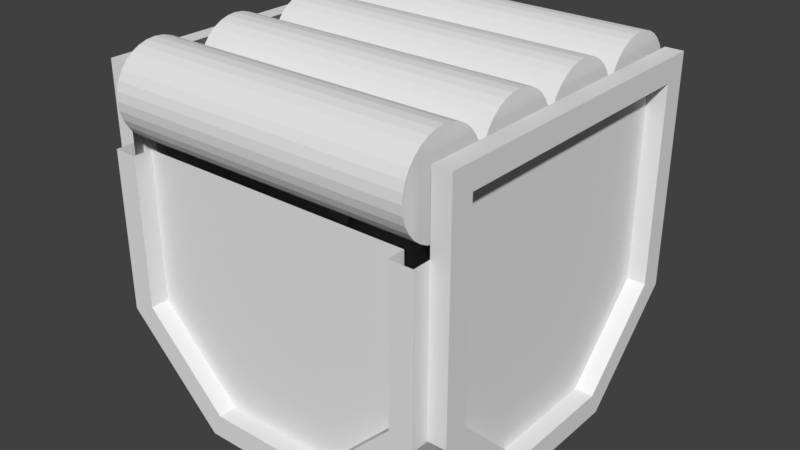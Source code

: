 # Source: Conveyor.blend  (saved by Blender 2.79.0; exported with 4.5.12 LTS)
import bpy
from mathutils import Matrix  # noqa: F401  (used for matrix-valued properties, if any)

bpy.ops.wm.read_factory_settings(use_empty=True)
scene = bpy.context.scene
scene.name = 'Scene'

# ---- collections
col_collection_1 = bpy.data.collections.new('Collection 1'); scene.collection.children.link(col_collection_1)

# ---- world
world_world = bpy.data.worlds.new('World'); scene.world = world_world
world_world.color = (0.05088, 0.05088, 0.05088)
world_world.use_sun_shadow = False
world_world.sun_shadow_jitter_overblur = 0.0
world_world.cycles.sampling_method = 'MANUAL'

# ---- meshes
me_cylinder_003 = bpy.data.meshes.new('Cylinder.003')
me_cylinder_003.from_pydata([(7.451e-09, 0.125, -0.4251), (-7.451e-09, 0.125, 0.4213), (0.02439, 0.1226, -0.4251), (0.02439, 0.1226, 0.4213), (0.04784, 0.1155, -0.4251), (0.04784, 0.1155, 0.4213), (0.06945, 0.1039, -0.4251), (0.06945, 0.1039, 0.4213), (0.08839, 0.08839, -0.4251), (0.08839, 0.08839, 0.4213), (0.1039, 0.06945, -0.4251), (0.1039, 0.06945, 0.4213), (0.1155, 0.04784, -0.4251), (0.1155, 0.04784, 0.4213), (0.1226, 0.02439, -0.4251), (0.1226, 0.02439, 0.4213), (0.125, 0.0, -0.4251), (0.125, 0.0, 0.4213), (0.1226, -0.02439, -0.4251), (0.1226, -0.02439, 0.4213), (0.1155, -0.04784, -0.4251), (0.1155, -0.04784, 0.4213), (0.1039, -0.06945, -0.4251), (0.1039, -0.06945, 0.4213), (0.08839, -0.08839, -0.4251), (0.08839, -0.08839, 0.4213), (0.06945, -0.1039, -0.4251), (0.06945, -0.1039, 0.4213), (0.04784, -0.1155, -0.4251), (0.04784, -0.1155, 0.4213), (0.02439, -0.1226, -0.4251), (0.02439, -0.1226, 0.4213), (-3.725e-08, -0.125, -0.4251), (-4.47e-08, -0.125, 0.4213), (-0.02439, -0.1226, -0.4251), (-0.02439, -0.1226, 0.4213), (-0.04784, -0.1155, -0.4251), (-0.04784, -0.1155, 0.4213), (-0.06945, -0.1039, -0.4251), (-0.06945, -0.1039, 0.4213), (-0.08839, -0.08839, -0.4251), (-0.08839, -0.08839, 0.4213), (-0.1039, -0.06945, -0.4251), (-0.1039, -0.06945, 0.4213), (-0.1155, -0.04784, -0.4251), (-0.1155, -0.04784, 0.4213), (-0.1226, -0.02439, -0.4251), (-0.1226, -0.02439, 0.4213), (-0.125, 1.192e-07, -0.4251), (-0.125, 1.192e-07, 0.4213), (-0.1226, 0.02439, -0.4251), (-0.1226, 0.02439, 0.4213), (-0.1155, 0.04784, -0.4251), (-0.1155, 0.04784, 0.4213), (-0.1039, 0.06945, -0.4251), (-0.1039, 0.06945, 0.4213), (-0.08839, 0.08839, -0.4251), (-0.08839, 0.08839, 0.4213), (-0.06945, 0.1039, -0.4251), (-0.06945, 0.1039, 0.4213), (-0.04784, 0.1155, -0.4251), (-0.04784, 0.1155, 0.4213), (-0.02439, 0.1226, -0.4251), (-0.02439, 0.1226, 0.4213), (7.451e-09, -0.625, -0.4251), (-7.451e-09, -0.625, 0.4213), (0.02439, -0.6274, -0.4251), (0.02439, -0.6274, 0.4213), (0.04784, -0.6345, -0.4251), (0.04784, -0.6345, 0.4213), (0.06945, -0.6461, -0.4251), (0.06945, -0.6461, 0.4213), (0.08839, -0.6616, -0.4251), (0.08839, -0.6616, 0.4213), (0.1039, -0.6806, -0.4251), (0.1039, -0.6806, 0.4213), (0.1155, -0.7022, -0.4251), (0.1155, -0.7022, 0.4213), (0.1226, -0.7256, -0.4251), (0.1226, -0.7256, 0.4213), (0.125, -0.75, -0.4251), (0.125, -0.75, 0.4213), (0.1226, -0.7744, -0.4251), (0.1226, -0.7744, 0.4213), (0.1155, -0.7978, -0.4251), (0.1155, -0.7978, 0.4213), (0.1039, -0.8194, -0.4251), (0.1039, -0.8194, 0.4213), (0.08839, -0.8384, -0.4251), (0.08839, -0.8384, 0.4213), (0.06945, -0.8539, -0.4251), (0.06945, -0.8539, 0.4213), (0.04784, -0.8655, -0.4251), (0.04784, -0.8655, 0.4213), (0.02439, -0.8726, -0.4251), (0.02439, -0.8726, 0.4213), (-3.725e-08, -0.875, -0.4251), (-4.47e-08, -0.875, 0.4213), (-0.02439, -0.8726, -0.4251), (-0.02439, -0.8726, 0.4213), (-0.04784, -0.8655, -0.4251), (-0.04784, -0.8655, 0.4213), (-0.06945, -0.8539, -0.4251), (-0.06945, -0.8539, 0.4213), (-0.08839, -0.8384, -0.4251), (-0.08839, -0.8384, 0.4213), (-0.1039, -0.8194, -0.4251), (-0.1039, -0.8194, 0.4213), (-0.1155, -0.7978, -0.4251), (-0.1155, -0.7978, 0.4213), (-0.1226, -0.7744, -0.4251), (-0.1226, -0.7744, 0.4213), (-0.125, -0.75, -0.4251), (-0.125, -0.75, 0.4213), (-0.1226, -0.7256, -0.4251), (-0.1226, -0.7256, 0.4213), (-0.1155, -0.7022, -0.4251), (-0.1155, -0.7022, 0.4213), (-0.1039, -0.6806, -0.4251), (-0.1039, -0.6806, 0.4213), (-0.08839, -0.6616, -0.4251), (-0.08839, -0.6616, 0.4213), (-0.06945, -0.6461, -0.4251), (-0.06945, -0.6461, 0.4213), (-0.04784, -0.6345, -0.4251), (-0.04784, -0.6345, 0.4213), (-0.02439, -0.6274, -0.4251), (-0.02439, -0.6274, 0.4213), (7.451e-09, -0.375, -0.4251), (-7.451e-09, -0.375, 0.4213), (0.02439, -0.3774, -0.4251), (0.02439, -0.3774, 0.4213), (0.04784, -0.3845, -0.4251), (0.04784, -0.3845, 0.4213), (0.06945, -0.3961, -0.4251), (0.06945, -0.3961, 0.4213), (0.08839, -0.4116, -0.4251), (0.08839, -0.4116, 0.4213), (0.1039, -0.4306, -0.4251), (0.1039, -0.4306, 0.4213), (0.1155, -0.4522, -0.4251), (0.1155, -0.4522, 0.4213), (0.1226, -0.4756, -0.4251), (0.1226, -0.4756, 0.4213), (0.125, -0.5, -0.4251), (0.125, -0.5, 0.4213), (0.1226, -0.5244, -0.4251), (0.1226, -0.5244, 0.4213), (0.1155, -0.5478, -0.4251), (0.1155, -0.5478, 0.4213), (0.1039, -0.5694, -0.4251), (0.1039, -0.5694, 0.4213), (0.08839, -0.5884, -0.4251), (0.08839, -0.5884, 0.4213), (0.06945, -0.6039, -0.4251), (0.06945, -0.6039, 0.4213), (0.04784, -0.6155, -0.4251), (0.04784, -0.6155, 0.4213), (0.02439, -0.6226, -0.4251), (0.02439, -0.6226, 0.4213), (-3.725e-08, -0.625, -0.4251), (-4.47e-08, -0.625, 0.4213), (-0.02439, -0.6226, -0.4251), (-0.02439, -0.6226, 0.4213), (-0.04784, -0.6155, -0.4251), (-0.04784, -0.6155, 0.4213), (-0.06945, -0.6039, -0.4251), (-0.06945, -0.6039, 0.4213), (-0.08839, -0.5884, -0.4251), (-0.08839, -0.5884, 0.4213), (-0.1039, -0.5694, -0.4251), (-0.1039, -0.5694, 0.4213), (-0.1155, -0.5478, -0.4251), (-0.1155, -0.5478, 0.4213), (-0.1226, -0.5244, -0.4251), (-0.1226, -0.5244, 0.4213), (-0.125, -0.5, -0.4251), (-0.125, -0.5, 0.4213), (-0.1226, -0.4756, -0.4251), (-0.1226, -0.4756, 0.4213), (-0.1155, -0.4522, -0.4251), (-0.1155, -0.4522, 0.4213), (-0.1039, -0.4306, -0.4251), (-0.1039, -0.4306, 0.4213), (-0.08839, -0.4116, -0.4251), (-0.08839, -0.4116, 0.4213), (-0.06945, -0.3961, -0.4251), (-0.06945, -0.3961, 0.4213), (-0.04784, -0.3845, -0.4251), (-0.04784, -0.3845, 0.4213), (-0.02439, -0.3774, -0.4251), (-0.02439, -0.3774, 0.4213), (7.451e-09, -0.125, -0.4251), (-7.451e-09, -0.125, 0.4213), (0.02439, -0.1274, -0.4251), (0.02439, -0.1274, 0.4213), (0.04784, -0.1345, -0.4251), (0.04784, -0.1345, 0.4213), (0.06945, -0.1461, -0.4251), (0.06945, -0.1461, 0.4213), (0.08839, -0.1616, -0.4251), (0.08839, -0.1616, 0.4213), (0.1039, -0.1806, -0.4251), (0.1039, -0.1806, 0.4213), (0.1155, -0.2022, -0.4251), (0.1155, -0.2022, 0.4213), (0.1226, -0.2256, -0.4251), (0.1226, -0.2256, 0.4213), (0.125, -0.25, -0.4251), (0.125, -0.25, 0.4213), (0.1226, -0.2744, -0.4251), (0.1226, -0.2744, 0.4213), (0.1155, -0.2978, -0.4251), (0.1155, -0.2978, 0.4213), (0.1039, -0.3194, -0.4251), (0.1039, -0.3194, 0.4213), (0.08839, -0.3384, -0.4251), (0.08839, -0.3384, 0.4213), (0.06945, -0.3539, -0.4251), (0.06945, -0.3539, 0.4213), (0.04784, -0.3655, -0.4251), (0.04784, -0.3655, 0.4213), (0.02439, -0.3726, -0.4251), (0.02439, -0.3726, 0.4213), (-3.725e-08, -0.375, -0.4251), (-4.47e-08, -0.375, 0.4213), (-0.02439, -0.3726, -0.4251), (-0.02439, -0.3726, 0.4213), (-0.04784, -0.3655, -0.4251), (-0.04784, -0.3655, 0.4213), (-0.06945, -0.3539, -0.4251), (-0.06945, -0.3539, 0.4213), (-0.08839, -0.3384, -0.4251), (-0.08839, -0.3384, 0.4213), (-0.1039, -0.3194, -0.4251), (-0.1039, -0.3194, 0.4213), (-0.1155, -0.2978, -0.4251), (-0.1155, -0.2978, 0.4213), (-0.1226, -0.2744, -0.4251), (-0.1226, -0.2744, 0.4213), (-0.125, -0.25, -0.4251), (-0.125, -0.25, 0.4213), (-0.1226, -0.2256, -0.4251), (-0.1226, -0.2256, 0.4213), (-0.1155, -0.2022, -0.4251), (-0.1155, -0.2022, 0.4213), (-0.1039, -0.1806, -0.4251), (-0.1039, -0.1806, 0.4213), (-0.08839, -0.1616, -0.4251), (-0.08839, -0.1616, 0.4213), (-0.06945, -0.1461, -0.4251), (-0.06945, -0.1461, 0.4213), (-0.04784, -0.1345, -0.4251), (-0.04784, -0.1345, 0.4213), (-0.02439, -0.1274, -0.4251), (-0.02439, -0.1274, 0.4213)], [], [(0, 1, 3, 2), (2, 3, 5, 4), (4, 5, 7, 6), (6, 7, 9, 8), (8, 9, 11, 10), (10, 11, 13, 12), (12, 13, 15, 14), (14, 15, 17, 16), (16, 17, 19, 18), (18, 19, 21, 20), (20, 21, 23, 22), (22, 23, 25, 24), (24, 25, 27, 26), (26, 27, 29, 28), (28, 29, 31, 30), (30, 31, 33, 32), (32, 33, 35, 34), (34, 35, 37, 36), (36, 37, 39, 38), (38, 39, 41, 40), (40, 41, 43, 42), (42, 43, 45, 44), (44, 45, 47, 46), (46, 47, 49, 48), (48, 49, 51, 50), (50, 51, 53, 52), (52, 53, 55, 54), (54, 55, 57, 56), (56, 57, 59, 58), (58, 59, 61, 60), (3, 1, 63, 61, 59, 57, 55, 53, 51, 49, 47, 45, 43, 41, 39, 37, 35, 33, 31, 29, 27, 25, 23, 21, 19, 17, 15, 13, 11, 9, 7, 5), (60, 61, 63, 62), (62, 63, 1, 0), (0, 2, 4, 6, 8, 10, 12, 14, 16, 18, 20, 22, 24, 26, 28, 30, 32, 34, 36, 38, 40, 42, 44, 46, 48, 50, 52, 54, 56, 58, 60, 62), (64, 65, 67, 66), (66, 67, 69, 68), (68, 69, 71, 70), (70, 71, 73, 72), (72, 73, 75, 74), (74, 75, 77, 76), (76, 77, 79, 78), (78, 79, 81, 80), (80, 81, 83, 82), (82, 83, 85, 84), (84, 85, 87, 86), (86, 87, 89, 88), (88, 89, 91, 90), (90, 91, 93, 92), (92, 93, 95, 94), (94, 95, 97, 96), (96, 97, 99, 98), (98, 99, 101, 100), (100, 101, 103, 102), (102, 103, 105, 104), (104, 105, 107, 106), (106, 107, 109, 108), (108, 109, 111, 110), (110, 111, 113, 112), (112, 113, 115, 114), (114, 115, 117, 116), (116, 117, 119, 118), (118, 119, 121, 120), (120, 121, 123, 122), (122, 123, 125, 124), (67, 65, 127, 125, 123, 121, 119, 117, 115, 113, 111, 109, 107, 105, 103, 101, 99, 97, 95, 93, 91, 89, 87, 85, 83, 81, 79, 77, 75, 73, 71, 69), (124, 125, 127, 126), (126, 127, 65, 64), (64, 66, 68, 70, 72, 74, 76, 78, 80, 82, 84, 86, 88, 90, 92, 94, 96, 98, 100, 102, 104, 106, 108, 110, 112, 114, 116, 118, 120, 122, 124, 126), (128, 129, 131, 130), (130, 131, 133, 132), (132, 133, 135, 134), (134, 135, 137, 136), (136, 137, 139, 138), (138, 139, 141, 140), (140, 141, 143, 142), (142, 143, 145, 144), (144, 145, 147, 146), (146, 147, 149, 148), (148, 149, 151, 150), (150, 151, 153, 152), (152, 153, 155, 154), (154, 155, 157, 156), (156, 157, 159, 158), (158, 159, 161, 160), (160, 161, 163, 162), (162, 163, 165, 164), (164, 165, 167, 166), (166, 167, 169, 168), (168, 169, 171, 170), (170, 171, 173, 172), (172, 173, 175, 174), (174, 175, 177, 176), (176, 177, 179, 178), (178, 179, 181, 180), (180, 181, 183, 182), (182, 183, 185, 184), (184, 185, 187, 186), (186, 187, 189, 188), (131, 129, 191, 189, 187, 185, 183, 181, 179, 177, 175, 173, 171, 169, 167, 165, 163, 161, 159, 157, 155, 153, 151, 149, 147, 145, 143, 141, 139, 137, 135, 133), (188, 189, 191, 190), (190, 191, 129, 128), (128, 130, 132, 134, 136, 138, 140, 142, 144, 146, 148, 150, 152, 154, 156, 158, 160, 162, 164, 166, 168, 170, 172, 174, 176, 178, 180, 182, 184, 186, 188, 190), (192, 193, 195, 194), (194, 195, 197, 196), (196, 197, 199, 198), (198, 199, 201, 200), (200, 201, 203, 202), (202, 203, 205, 204), (204, 205, 207, 206), (206, 207, 209, 208), (208, 209, 211, 210), (210, 211, 213, 212), (212, 213, 215, 214), (214, 215, 217, 216), (216, 217, 219, 218), (218, 219, 221, 220), (220, 221, 223, 222), (222, 223, 225, 224), (224, 225, 227, 226), (226, 227, 229, 228), (228, 229, 231, 230), (230, 231, 233, 232), (232, 233, 235, 234), (234, 235, 237, 236), (236, 237, 239, 238), (238, 239, 241, 240), (240, 241, 243, 242), (242, 243, 245, 244), (244, 245, 247, 246), (246, 247, 249, 248), (248, 249, 251, 250), (250, 251, 253, 252), (195, 193, 255, 253, 251, 249, 247, 245, 243, 241, 239, 237, 235, 233, 231, 229, 227, 225, 223, 221, 219, 217, 215, 213, 211, 209, 207, 205, 203, 201, 199, 197), (252, 253, 255, 254), (254, 255, 193, 192), (192, 194, 196, 198, 200, 202, 204, 206, 208, 210, 212, 214, 216, 218, 220, 222, 224, 226, 228, 230, 232, 234, 236, 238, 240, 242, 244, 246, 248, 250, 252, 254)])
me_cylinder_003.use_remesh_preserve_volume = False
me_cylinder_003.use_remesh_preserve_attributes = False
me_cylinder_003.use_mirror_vertex_groups = False
me_cylinder_003.update()
me_circle_000 = bpy.data.meshes.new('Circle.000')
me_circle_000.from_pydata([(-0.45, 0.3858, -0.3858), (-0.45, -0.1598, -0.3858), (-0.45, -0.3858, 0.1598), (-0.45, 0.3858, 0.3858), (-0.45, -0.3858, -0.1598), (-0.45, -0.1598, 0.3858), (0.3858, -0.1598, -0.45), (0.3858, 0.25, -0.45), (0.1598, -0.3858, -0.45), (0.45, -0.1598, 0.3858), (0.45, -0.3858, -0.1598), (0.45, 0.3858, -0.3858), (0.45, 0.3858, 0.3858), (0.45, -0.3858, 0.1598), (0.45, -0.1598, -0.3858), (-0.3858, -0.1598, 0.45), (0.1598, -0.3858, 0.45), (0.3858, 0.25, 0.45), (-0.1598, -0.3858, 0.45), (0.3858, -0.1598, 0.45), (-0.3858, -0.45, 0.1598), (-0.1598, -0.45, 0.3858), (0.1598, -0.45, -0.3858), (0.3858, -0.45, -0.1598), (0.3858, -0.45, 0.1598), (0.1598, -0.45, 0.3858), (-0.45, 0.45, -0.45), (-0.1864, -0.45, -0.45), (-0.45, -0.1864, -0.45), (0.45, -0.1864, -0.45), (0.1864, -0.45, -0.45), (-0.3858, -0.1598, -0.5), (-0.1598, -0.3858, -0.5), (-0.3858, 0.25, -0.5), (0.3858, 0.25, -0.5), (0.3858, -0.1598, -0.5), (0.1598, -0.3858, -0.5), (-0.45, -0.1864, -0.5), (-0.1864, -0.45, -0.5), (-0.45, 0.25, -0.5), (0.45, 0.25, -0.5), (0.45, -0.1864, -0.5), (0.1864, -0.45, -0.5), (-0.1864, -0.45, 0.45), (0.1864, -0.45, 0.45), (0.45, -0.1864, 0.45), (-0.3858, 0.25, 0.5), (-0.1598, -0.3858, 0.5), (-0.3858, -0.1598, 0.5), (0.1598, -0.3858, 0.5), (0.3858, -0.1598, 0.5), (0.3858, 0.25, 0.5), (-0.45, 0.25, 0.5), (-0.45, -0.1864, 0.5), (-0.1864, -0.45, 0.5), (0.1864, -0.45, 0.5), (0.45, -0.1864, 0.5), (0.45, 0.25, 0.5), (0.45, 0.45, -0.45), (0.45, -0.45, -0.1864), (0.45, -0.45, 0.1864), (-0.3858, -0.5, 0.1598), (-0.1598, -0.5, 0.3858), (-0.1598, -0.5, -0.3858), (-0.3858, -0.5, -0.1598), (0.1598, -0.5, -0.3858), (0.3858, -0.5, -0.1598), (0.3858, -0.5, 0.1598), (0.1598, -0.5, 0.3858), (-0.45, -0.5, 0.1864), (-0.1864, -0.5, 0.45), (-0.45, -0.5, -0.1864), (-0.1864, -0.5, -0.45), (0.1864, -0.5, -0.45), (0.45, -0.5, -0.1864), (0.45, -0.5, 0.1864), (0.1864, -0.5, 0.45), (0.5, 0.3858, -0.3858), (0.5, 0.3858, 0.3858), (0.5, -0.1598, 0.3858), (0.5, -0.3858, 0.1598), (0.5, -0.3858, -0.1598), (0.5, -0.1598, -0.3858), (0.5, 0.45, -0.45), (0.5, 0.45, 0.45), (0.5, -0.1864, 0.45), (0.5, -0.45, 0.1864), (0.5, -0.45, -0.1864), (0.5, -0.1864, -0.45), (-0.45, 0.45, 0.45), (-0.45, -0.45, -0.1864), (-0.45, -0.45, 0.1864), (-0.45, -0.1864, 0.45), (-0.45, 0.25, -0.45), (-0.5, 0.3858, 0.3858), (0.45, 0.25, -0.45), (-0.5, 0.3858, -0.3858), (-0.5, -0.1598, -0.3858), (-0.5, -0.3858, -0.1598), (-0.5, -0.3858, 0.1598), (-0.5, -0.1598, 0.3858), (0.45, 0.25, 0.45), (-0.5, 0.45, 0.45), (-0.5, 0.45, -0.45), (-0.45, 0.25, 0.45), (-0.5, -0.1864, -0.45), (-0.5, -0.45, -0.1864), (-0.5, -0.45, 0.1864), (-0.5, -0.1864, 0.45), (-0.1598, -0.45, -0.3858), (-0.3858, -0.45, -0.1598), (-0.3858, -0.1598, -0.45), (-0.1598, -0.3858, -0.45), (-0.3858, 0.25, -0.45), (-0.3858, 0.25, 0.45), (0.45, 0.45, 0.45)], [], [(9, 13, 10, 14, 11, 12), (3, 0, 1, 4, 2, 5), (31, 37, 39, 33), (31, 32, 38, 37), (35, 34, 40, 41), (36, 35, 41, 42), (32, 36, 42, 38), (40, 95, 29, 41), (52, 104, 92, 53), (6, 7, 34, 35), (8, 6, 35, 36), (29, 30, 42, 41), (112, 8, 36, 32), (30, 27, 38, 42), (27, 28, 37, 38), (111, 112, 32, 31), (28, 93, 39, 37), (113, 111, 31, 33), (46, 52, 53, 48), (47, 48, 53, 54), (49, 47, 54, 55), (50, 49, 55, 56), (51, 50, 56, 57), (92, 43, 54, 53), (18, 47, 49, 16), (43, 44, 55, 54), (19, 16, 49, 50), (44, 45, 56, 55), (17, 19, 50, 51), (45, 101, 57, 56), (15, 114, 46, 48), (18, 15, 48, 47), (61, 69, 71, 64), (61, 62, 70, 69), (63, 64, 71, 72), (65, 63, 72, 73), (66, 65, 73, 74), (67, 66, 74, 75), (68, 67, 75, 76), (62, 68, 76, 70), (90, 27, 72, 71), (22, 109, 63, 65), (27, 30, 73, 72), (23, 22, 65, 66), (30, 59, 74, 73), (24, 23, 66, 67), (59, 60, 75, 74), (25, 24, 67, 68), (60, 44, 76, 75), (21, 25, 68, 62), (44, 43, 70, 76), (43, 91, 69, 70), (20, 21, 62, 61), (91, 90, 71, 69), (110, 20, 61, 64), (109, 110, 64, 63), (77, 83, 84, 78), (79, 78, 84, 85), (80, 79, 85, 86), (81, 80, 86, 87), (82, 81, 87, 88), (77, 82, 88, 83), (9, 12, 78, 79), (115, 101, 45, 85, 84), (13, 9, 79, 80), (45, 60, 86, 85), (10, 13, 80, 81), (60, 59, 87, 86), (14, 10, 81, 82), (59, 29, 88, 87), (11, 14, 82, 77), (29, 95, 58, 83, 88), (58, 115, 84, 83), (12, 11, 77, 78), (94, 102, 103, 96), (97, 96, 103, 105), (98, 97, 105, 106), (99, 98, 106, 107), (100, 99, 107, 108), (94, 100, 108, 102), (1, 0, 96, 97), (26, 93, 28, 105, 103), (4, 1, 97, 98), (28, 90, 106, 105), (2, 4, 98, 99), (90, 91, 107, 106), (5, 2, 99, 100), (91, 92, 108, 107), (3, 5, 100, 94), (92, 104, 89, 102, 108), (89, 26, 103, 102), (0, 3, 94, 96), (28, 27, 90), (30, 29, 59), (92, 91, 43), (45, 44, 60), (20, 110, 109, 22, 23, 24, 25, 21), (17, 114, 15, 18, 16, 19), (6, 8, 112, 111, 113, 7)])
me_circle_000.use_remesh_preserve_volume = False
me_circle_000.use_remesh_preserve_attributes = False
me_circle_000.use_mirror_vertex_groups = False
me_circle_000.update()

# ---- objects
ob_cylinder_003 = bpy.data.objects.new('Cylinder.003', me_cylinder_003)
ob_block = bpy.data.objects.new('Block', me_circle_000)

# ---- transforms, parenting, visibility, modifiers, constraints
ob_cylinder_003.location = (0.0, 0.375, 0.375)
ob_cylinder_003.rotation_euler = (-0.0, 1.571, 0.0)
ob_cylinder_003.lineart.crease_threshold = 0.0
ob_block.location = (0.0, 0.0, 0.0)
ob_block.rotation_euler = (1.571, 0.0, 0.0)
ob_block.lineart.crease_threshold = 0.0

# ---- collection membership
col_collection_1.objects.link(ob_cylinder_003)
col_collection_1.objects.link(ob_block)

# ---- scene / render settings (as saved in the file)
scene.frame_start = 1; scene.frame_end = 250; scene.frame_set(1)
scene.render.engine = 'BLENDER_EEVEE_NEXT'
scene.render.resolution_percentage = 50
scene.render.dither_intensity = 0.0
scene.cycles.use_denoising = False
scene.cycles.samples = 128
scene.cycles.sampling_pattern = 'TABULATED_SOBOL'
scene.cycles.use_adaptive_sampling = False
scene.cycles.use_light_tree = False
scene.cycles.blur_glossy = 0.0
scene.cycles.sample_clamp_indirect = 0.0
scene.view_settings.view_transform = 'Standard'
bpy.context.view_layer.update()

# ---- added for rendering (the .blend has no active camera and no usable light): camera, sun
cam_auto = bpy.data.cameras.new('AutoCamera')
cam_auto.lens = 50.0
cam_auto.sensor_width = 36.0
cam_auto.clip_end = 1000.0
ob_auto_camera = bpy.data.objects.new('AutoCamera', cam_auto)
scene.collection.objects.link(ob_auto_camera)
ob_auto_camera.location = (1.60254, -1.92304, 1.28203)
ob_auto_camera.rotation_euler = (1.09748, -7.21219e-08, 0.694738)
scene.camera = ob_auto_camera
light_auto_sun = bpy.data.lights.new('AutoSun', 'SUN')
light_auto_sun.energy = 3.0
light_auto_sun.angle = 0.0523599
ob_auto_sun = bpy.data.objects.new('AutoSun', light_auto_sun)
scene.collection.objects.link(ob_auto_sun)
ob_auto_sun.rotation_euler = (0.872665, 0.174533, 0.523599)
bpy.context.view_layer.update()
